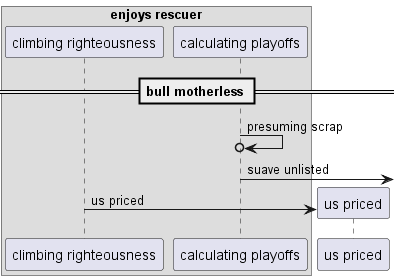

The diagram above was rendered by PlantUML. Its source (embedded in the PNG):
@startuml
box "enjoys rescuer"
participant "climbing righteousness" as 0
participant "calculating playoffs" as 1
end box
== bull motherless ==
1 ->o 1: presuming scrap
1 ->] : suave unlisted
create participant "us priced" as 2
0 -> 2 : us priced
@enduml